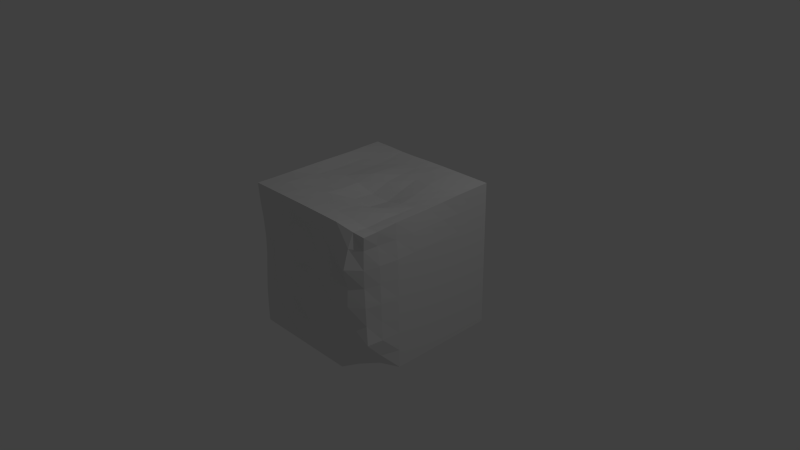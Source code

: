 # Source: deformed_cube01.blend  (saved by Blender 2.70.0; exported with 4.5.12 LTS)
import bpy
from mathutils import Matrix  # noqa: F401  (used for matrix-valued properties, if any)

bpy.ops.wm.read_factory_settings(use_empty=True)
scene = bpy.context.scene
scene.name = 'Scene'

# ---- collections
col_collection_1 = bpy.data.collections.new('Collection 1'); scene.collection.children.link(col_collection_1)

# ---- materials (node trees are filled in below, after node groups)
mat_material = bpy.data.materials.new('Material')
mat_material.alpha_threshold = 0.0
mat_material.use_transparent_shadow = False
mat_material.roughness = 0.5
mat_material.line_color = (0.0, 0.0, 0.0, 1.0)

# ---- material node trees

# ---- world
world_world = bpy.data.worlds.new('World'); scene.world = world_world
world_world.color = (0.05088, 0.05088, 0.05088)
world_world.use_sun_shadow = False
world_world.sun_shadow_jitter_overblur = 0.0
world_world.cycles.sampling_method = 'MANUAL'
world_world.cycles.sample_map_resolution = 256

# ---- cameras
cam_camera = bpy.data.cameras.new('Camera')
cam_camera.clip_end = 100.0
cam_camera.lens = 35.0
cam_camera.sensor_width = 32.0
cam_camera.sensor_height = 18.0
cam_camera.ortho_scale = 7.314
cam_camera.dof.focus_distance = 0.0
cam_camera.dof.aperture_fstop = 128.0

# ---- lights
light_lamp = bpy.data.lights.new('Lamp', 'POINT')
light_lamp.transmission_factor = 0.0
light_lamp.cutoff_distance = 30.0
light_lamp.energy = 100.0
light_lamp.shadow_buffer_clip_start = 1.001
light_lamp.shadow_soft_size = 0.1
light_lamp.shadow_maximum_resolution = 0.006
light_lamp.use_absolute_resolution = True
light_lamp.cycles.use_multiple_importance_sampling = False

# ---- meshes
me_cube = bpy.data.meshes.new('Cube')
me_cube.from_pydata([(1.0, 1.0, -1.0), (0.8351, -0.8455, -0.8242), (-1.0, -1.0, -1.0), (-1.0, 1.0, -1.0), (1.0, 1.0, 1.0), (0.9048, -0.9271, 0.8974), (-0.9998, -0.9998, 0.9998), (-1.0, 1.0, 1.0), (1.0, -5.96e-08, -1.0), (1.788e-07, 1.0, -1.0), (1.0, 1.0, 0.0), (0.0, -1.0, -1.0), (0.9086, -0.9378, -0.01409), (-0.9641, -0.0003433, -0.9714), (-0.9667, -0.9765, 0.000174), (-0.9863, 0.9897, -0.0006678), (0.9692, 0.003775, 0.9646), (-7.334e-06, 0.9985, 0.9984), (8.379e-05, -0.9963, 0.996), (-0.998, -7.402e-05, 0.9979), (5.96e-08, 1.192e-07, -1.0), (-0.01088, 0.01254, 0.8382), (1.0, -2.98e-07, 0.0), (0.002609, -1.184, 0.0101), (-0.8545, -0.009412, -0.02952), (2.384e-07, 1.0, 0.0), (0.9989, -0.4998, -0.9989), (-0.5, 1.0, -1.0), (1.0, 1.0, 0.5), (-0.5, -1.0, -1.0), (0.8942, -0.9354, 0.4797), (-0.9948, 0.5003, -0.9956), (-0.9709, -0.979, 0.505), (-0.9985, 0.9987, 0.5001), (0.9681, -0.4991, 0.9621), (-0.5002, 0.9933, 0.993), (-0.5, -1.0, 1.0), (-0.9951, 0.5001, 0.9949), (1.0, 0.5, -1.0), (0.5, 1.0, -1.0), (1.0, 1.0, -0.5), (0.4999, -0.9996, -0.9995), (0.9485, -0.955, -0.5044), (-0.9888, -0.5013, -0.9906), (-0.9963, -0.997, -0.5002), (-0.9966, 0.9971, -0.5003), (0.9937, 0.5005, 0.9934), (0.5, 1.0, 1.0), (0.5021, -0.9839, 0.9792), (-0.9977, -0.5002, 0.9979), (-0.5, 2.086e-07, -1.0), (0.5, 2.98e-08, -1.0), (1.192e-07, 0.5, -1.0), (2.98e-08, -0.5, -1.0), (-0.001982, -0.5125, 0.9354), (-0.00286, 0.5052, 0.9577), (0.521, 0.01019, 0.8814), (-0.5041, -0.001928, 0.9453), (1.0, -0.5, 0.0), (1.0, 0.5, 0.0), (1.0, -1.788e-07, -0.5), (1.0, -4.172e-07, 0.5), (-0.5098, -1.163, -0.007904), (0.5105, -1.128, -0.004325), (0.01354, -1.085, -0.5056), (0.005443, -1.137, 0.5156), (-0.8719, 0.5101, -0.01661), (-0.8721, -0.5072, -0.002838), (-0.9157, -0.001466, -0.5002), (-0.7942, -0.01908, 0.5355), (-0.5, 1.0, 0.0), (0.5, 1.0, 0.0), (2.384e-07, 1.0, 0.5), (2.086e-07, 1.0, -0.5), (-0.5, -0.5, -1.0), (-0.5009, -0.5035, 0.9586), (0.9996, -0.5, 0.5), (-0.5039, -1.082, 0.4973), (-0.7803, 0.5309, 0.52), (-0.5, 1.0, -0.5), (-0.5, 0.5, -1.0), (0.5, 0.5, -1.0), (0.5, -0.5, -1.0), (0.507, -0.5045, 0.9409), (0.5014, 0.5027, 0.9733), (-0.5024, 0.498, 0.9405), (1.0, -0.5, -0.5), (1.0, 0.5, -0.5), (1.0, 0.5, 0.5), (-0.5118, -1.096, -0.5112), (0.5103, -1.124, -0.5183), (0.4984, -1.037, 0.501), (-0.8786, 0.5058, -0.5057), (-0.8748, -0.5042, -0.5063), (-0.8578, -0.511, 0.5107), (-0.5, 1.0, 0.5), (0.5, 1.0, 0.5), (0.5, 1.0, -0.5), (0.8893, -0.7193, -0.8831), (-0.75, 1.0, -1.0), (1.0, 1.0, 0.75), (-0.75, -1.0, -1.0), (0.8865, -0.9207, 0.7214), (-0.9999, 0.75, -0.9999), (-0.9898, -0.9915, 0.7513), (-0.9999, 0.9999, 0.75), (0.9309, -0.7509, 0.9203), (-0.75, 0.999, 0.999), (-0.75, -1.0, 1.0), (-0.9991, 0.7501, 0.9991), (1.0, 0.75, -1.0), (0.75, 1.0, -1.0), (1.0, 1.0, -0.75), (0.7168, -0.9075, -0.8932), (0.8903, -0.8979, -0.7266), (-0.9995, -0.75, -0.9996), (-1.0, -1.0, -0.75), (-0.9999, 1.0, -0.75), (0.9999, 0.75, 0.9999), (0.75, 1.0, 1.0), (0.7442, -0.9465, 0.9205), (-0.9978, -0.7501, 0.998), (-0.7498, -7.016e-06, -0.993), (0.75, -1.49e-08, -1.0), (1.49e-07, 0.75, -1.0), (4.47e-08, -0.25, -1.0), (0.0006228, -0.7538, 0.963), (-0.0006863, 0.7514, 0.9697), (0.7622, 0.005547, 0.9212), (-0.2608, 0.002868, 0.9211), (0.9711, -0.7469, -0.00241), (1.0, 0.75, 0.0), (1.0, -1.192e-07, -0.75), (1.0, -3.576e-07, 0.25), (-0.7482, -0.9943, -1.904e-05), (0.7523, -1.076, -0.0005678), (0.0008036, -1.032, -0.7553), (0.004352, -1.09, 0.263), (-0.8905, 0.7692, -0.004438), (-0.8595, -0.7684, -0.001667), (-0.8893, 0.0006076, -0.7585), (-0.803, -0.02526, 0.2359), (-0.75, 0.9979, -5.413e-06), (0.75, 1.0, 0.0), (2.555e-07, 0.9998, 0.75), (2.235e-07, 1.0, -0.25), (1.0, -0.25, -1.0), (-0.25, 1.0, -1.0), (1.0, 1.0, 0.25), (-0.25, -1.0, -1.0), (0.888, -0.928, 0.2373), (-0.9775, 0.2507, -0.9817), (-0.9614, -0.9733, 0.2533), (-0.9924, 0.9941, 0.25), (0.9695, -0.2471, 0.9646), (-0.2501, 0.9942, 0.9939), (-0.25, -0.9996, 0.9996), (-0.9964, 0.2499, 0.9962), (1.0, 0.25, -1.0), (0.25, 1.0, -1.0), (1.0, 1.0, -0.25), (0.25, -1.0, -1.0), (0.917, -0.9379, -0.2571), (-0.9693, -0.252, -0.9755), (-0.983, -0.9873, -0.2507), (-0.988, 0.9906, -0.2511), (0.9767, 0.253, 0.9741), (0.25, 1.0, 1.0), (0.2508, -0.9893, 0.9876), (-0.9977, -0.2501, 0.9978), (-0.25, 1.639e-07, -1.0), (0.25, 7.451e-08, -1.0), (8.941e-08, 0.25, -1.0), (1.49e-08, -0.75, -1.0), (-0.007593, -0.2638, 0.865), (-0.004545, 0.2625, 0.9258), (0.266, 0.02084, 0.8245), (-0.752, -0.002428, 0.9527), (1.0, -0.25, 0.0), (1.0, 0.25, 0.0), (1.0, -2.384e-07, -0.25), (0.988, 0.0002573, 0.7497), (-0.2406, -1.123, -0.001276), (0.2579, -1.171, 0.001073), (0.002543, -1.126, -0.2595), (-9.757e-06, -0.9993, 0.7499), (-0.8837, 0.2528, -0.02719), (-0.8731, -0.264, -0.01325), (-0.9059, -0.002199, -0.2625), (-0.9201, -0.001811, 0.773), (-0.25, 1.0, 0.0), (0.25, 1.0, 0.0), (2.384e-07, 1.0, 0.25), (1.937e-07, 1.0, -0.75), (-0.75, -0.5, -0.9983), (-0.25, -0.5, -1.0), (-0.5, -0.25, -1.0), (-0.5, -0.75, -1.0), (-0.5, -0.7503, 0.9908), (-0.5035, -0.255, 0.944), (-0.2518, -0.5072, 0.9505), (-0.7504, -0.5006, 0.9858), (0.9599, -0.7458, 0.4953), (1.0, -0.25, 0.5), (1.0, -0.5, 0.25), (0.9786, -0.5, 0.7492), (-0.7497, -1.004, 0.4996), (-0.247, -1.119, 0.5132), (-0.5114, -1.14, 0.2492), (-0.5014, -1.069, 0.7521), (-0.9158, 0.7678, 0.5064), (-0.7511, 0.2408, 0.526), (-0.8182, 0.525, 0.2308), (-0.9011, 0.5081, 0.771), (-0.75, 0.9997, -0.5), (-0.25, 1.0, -0.5), (-0.5, 1.0, -0.25), (-0.5, 1.0, -0.75), (-0.75, 0.5, -0.9995), (-0.25, 0.5, -1.0), (-0.5, 0.75, -1.0), (-0.5, 0.25, -1.0), (0.25, 0.5, -1.0), (0.75, 0.5, -1.0), (0.5, 0.75, -1.0), (0.5, 0.25, -1.0), (0.25, -0.5, -1.0), (0.75, -0.4999, -0.9977), (0.5, -0.25, -1.0), (0.4999, -0.75, -0.9969), (0.504, -0.7528, 0.9361), (0.5142, -0.2545, 0.9082), (0.7577, -0.4987, 0.9221), (0.2539, -0.5109, 0.9316), (0.5101, 0.2627, 0.9228), (0.5, 0.75, 0.9992), (0.7511, 0.5017, 0.9783), (0.2499, 0.5066, 0.9555), (-0.5022, 0.2482, 0.9495), (-0.5017, 0.7509, 0.9542), (-0.2525, 0.5013, 0.9653), (-0.7526, 0.4989, 0.954), (0.9813, -0.7487, -0.5011), (1.0, -0.25, -0.5), (0.9997, -0.5, -0.75), (1.0, -0.5, -0.25), (1.0, 0.25, -0.5), (1.0, 0.75, -0.5), (1.0, 0.5, -0.75), (1.0, 0.5, -0.25), (1.0, 0.25, 0.5), (1.0, 0.75, 0.5), (1.0, 0.5, 0.25), (0.9982, 0.5, 0.75), (-0.75, -0.9997, -0.5), (-0.2442, -1.172, -0.5164), (-0.5, -1.0, -0.7501), (-0.5115, -1.155, -0.2611), (0.2505, -1.112, -0.5191), (0.7519, -1.015, -0.5021), (0.5055, -1.054, -0.7579), (0.5063, -1.152, -0.2642), (0.2528, -1.081, 0.5072), (0.7498, -1.111, 0.4991), (0.4984, -1.162, 0.2564), (0.5002, -1.04, 0.7497), (-0.9305, 0.7583, -0.506), (-0.8938, 0.2481, -0.4996), (-0.9213, 0.5045, -0.7587), (-0.8753, 0.5026, -0.2536), (-0.9038, -0.2486, -0.5015), (-0.9194, -0.76, -0.5048), (-0.9099, -0.5059, -0.7591), (-0.8738, -0.5032, -0.2544), (-0.8168, -0.2622, 0.5246), (-0.8844, -0.7653, 0.5098), (-0.8736, -0.5099, 0.2505), (-0.9231, -0.504, 0.7608), (-0.75, 1.0, 0.5), (-0.25, 1.0, 0.5), (-0.5, 0.9981, 0.75), (-0.5, 1.0, 0.25), (0.25, 1.0, 0.5), (0.75, 1.0, 0.5), (0.5, 1.0, 0.75), (0.5, 1.0, 0.25), (0.25, 1.0, -0.5), (0.75, 1.0, -0.5), (0.5, 1.0, -0.25), (0.5, 1.0, -0.75), (-0.75, -0.75, -1.0), (-0.75, -0.75, 0.9993), (0.9301, -0.7476, 0.7449), (-0.7511, -1.02, 0.75), (-0.9709, 0.7528, 0.753), (-0.75, 1.0, -0.75), (-0.7499, 0.25, -0.9962), (0.25, 0.25, -1.0), (0.25, -0.75, -1.0), (0.2522, -0.7543, 0.9506), (0.2548, 0.2734, 0.8957), (-0.7524, 0.2475, 0.9503), (0.971, -0.7473, -0.2518), (1.0, 0.25, -0.25), (0.9914, 0.2502, 0.7498), (-0.7493, -0.9975, -0.2499), (0.2509, -1.105, -0.2662), (0.25, -1.002, 0.7495), (-0.8994, 0.7639, -0.2544), (-0.9005, -0.2545, -0.2583), (-0.8989, -0.2511, 0.7706), (-0.75, 0.9993, 0.25), (0.25, 1.0, 0.25), (0.25, 1.0, -0.75), (-0.7499, -0.2501, -0.994), (-0.25, -0.25, -1.0), (-0.25, -0.75, -1.0), (-0.2497, -0.7518, 0.9724), (-0.2588, -0.2569, 0.9228), (-0.7515, -0.252, 0.9626), (0.9616, -0.7458, 0.2473), (1.0, -0.25, 0.25), (0.9883, -0.2498, 0.7497), (-0.7482, -0.9948, 0.2499), (-0.2429, -1.114, 0.2511), (-0.25, -1.001, 0.7501), (-0.896, 0.7741, 0.2474), (-0.7953, 0.2438, 0.2217), (-0.8851, 0.247, 0.7783), (-0.75, 0.998, -0.25), (-0.25, 1.0, -0.25), (-0.25, 1.0, -0.75), (-0.75, 0.75, -1.0), (-0.25, 0.75, -1.0), (-0.25, 0.25, -1.0), (0.25, 0.75, -1.0), (0.75, 0.75, -1.0), (0.75, 0.25, -1.0), (0.25, -0.25, -1.0), (0.75, -0.25, -1.0), (0.7432, -0.7434, -0.9175), (0.7549, -0.7528, 0.9081), (0.7607, -0.2484, 0.9219), (0.2623, -0.2617, 0.8478), (0.7566, 0.2565, 0.9425), (0.75, 0.75, 0.9992), (0.25, 0.7506, 0.9874), (-0.2526, 0.2525, 0.9704), (-0.2514, 0.7513, 0.9598), (-0.7508, 0.7503, 0.9775), (0.939, -0.7414, -0.7452), (1.0, -0.25, -0.75), (1.0, -0.25, -0.25), (1.0, 0.25, -0.75), (1.0, 0.75, -0.75), (1.0, 0.75, -0.25), (1.0, 0.25, 0.25), (1.0, 0.75, 0.25), (1.0, 0.75, 0.75), (-0.75, -1.0, -0.75), (-0.25, -1.088, -0.7612), (-0.2421, -1.112, -0.26), (0.2518, -1.052, -0.7588), (0.7387, -0.9604, -0.7426), (0.7484, -1.037, -0.2521), (0.2539, -1.127, 0.2679), (0.744, -1.057, 0.2485), (0.7458, -1.029, 0.7433), (-0.9801, 0.7516, -0.7519), (-0.8934, 0.2515, -0.7597), (-0.9228, 0.2479, -0.2593), (-0.8907, -0.2508, -0.7601), (-0.9729, -0.7527, -0.752), (-0.8823, -0.765, -0.2545), (-0.8516, -0.2682, 0.25), (-0.8589, -0.7696, 0.2528), (-0.9564, -0.7537, 0.7555), (-0.75, 0.9999, 0.75), (-0.25, 0.9984, 0.75), (-0.25, 1.0, 0.25), (0.25, 1.0, 0.75), (0.75, 1.0, 0.75), (0.75, 1.0, 0.25), (0.25, 1.0, -0.25), (0.75, 1.0, -0.25), (0.75, 1.0, -0.75)], [], [(290, 101, 2, 115), (291, 121, 6, 108), (292, 106, 5, 102), (293, 108, 6, 104), (294, 109, 7, 105), (295, 99, 3, 117), (296, 122, 13, 151), (297, 171, 20, 172), (298, 161, 11, 173), (299, 126, 18, 168), (300, 175, 21, 176), (301, 157, 19, 177), (302, 130, 12, 162), (303, 179, 22, 180), (304, 166, 16, 181), (305, 134, 14, 164), (306, 183, 23, 184), (307, 168, 18, 185), (308, 138, 15, 165), (309, 187, 24, 188), (310, 169, 19, 189), (311, 142, 15, 153), (312, 191, 25, 192), (313, 159, 9, 193), (314, 194, 43, 163), (315, 195, 74, 196), (316, 149, 29, 197), (317, 198, 36, 156), (318, 199, 75, 200), (319, 169, 49, 201), (320, 202, 30, 150), (321, 203, 76, 204), (322, 154, 34, 205), (323, 206, 32, 152), (324, 207, 77, 208), (325, 156, 36, 209), (326, 210, 33, 153), (327, 211, 78, 212), (328, 157, 37, 213), (329, 214, 45, 165), (330, 215, 79, 216), (331, 147, 27, 217), (332, 218, 31, 103), (333, 219, 80, 220), (334, 170, 50, 221), (335, 222, 52, 124), (336, 223, 81, 224), (337, 123, 51, 225), (338, 226, 53, 125), (339, 227, 82, 228), (340, 113, 41, 229), (341, 230, 48, 120), (342, 231, 83, 232), (343, 174, 54, 233), (344, 234, 56, 128), (345, 235, 84, 236), (346, 127, 55, 237), (347, 238, 57, 129), (348, 239, 85, 240), (349, 109, 37, 241), (350, 242, 42, 114), (351, 243, 86, 244), (352, 178, 58, 245), (353, 246, 60, 132), (354, 247, 87, 248), (355, 131, 59, 249), (356, 250, 61, 133), (357, 251, 88, 252), (358, 118, 46, 253), (359, 254, 44, 116), (360, 255, 89, 256), (361, 182, 62, 257), (362, 258, 64, 136), (363, 259, 90, 260), (364, 135, 63, 261), (365, 262, 65, 137), (366, 263, 91, 264), (367, 120, 48, 265), (368, 266, 45, 117), (369, 267, 92, 268), (370, 186, 66, 269), (371, 270, 68, 140), (372, 271, 93, 272), (373, 139, 67, 273), (374, 274, 69, 141), (375, 275, 94, 276), (376, 121, 49, 277), (377, 278, 33, 105), (378, 279, 95, 280), (379, 190, 70, 281), (380, 282, 72, 144), (381, 283, 96, 284), (382, 143, 71, 285), (383, 286, 73, 145), (384, 287, 97, 288), (385, 111, 39, 289), (194, 290, 115, 43), (74, 197, 290, 194), (197, 29, 101, 290), (198, 291, 108, 36), (75, 201, 291, 198), (201, 49, 121, 291), (202, 292, 102, 30), (76, 205, 292, 202), (205, 34, 106, 292), (206, 293, 104, 32), (77, 209, 293, 206), (209, 36, 108, 293), (210, 294, 105, 33), (78, 213, 294, 210), (213, 37, 109, 294), (214, 295, 117, 45), (79, 217, 295, 214), (217, 27, 99, 295), (218, 296, 151, 31), (80, 221, 296, 218), (221, 50, 122, 296), (222, 297, 172, 52), (81, 225, 297, 222), (225, 51, 171, 297), (226, 298, 173, 53), (82, 229, 298, 226), (229, 41, 161, 298), (230, 299, 168, 48), (83, 233, 299, 230), (233, 54, 126, 299), (234, 300, 176, 56), (84, 237, 300, 234), (237, 55, 175, 300), (238, 301, 177, 57), (85, 241, 301, 238), (241, 37, 157, 301), (242, 302, 162, 42), (86, 245, 302, 242), (245, 58, 130, 302), (246, 303, 180, 60), (87, 249, 303, 246), (249, 59, 179, 303), (250, 304, 181, 61), (88, 253, 304, 250), (253, 46, 166, 304), (254, 305, 164, 44), (89, 257, 305, 254), (257, 62, 134, 305), (258, 306, 184, 64), (90, 261, 306, 258), (261, 63, 183, 306), (262, 307, 185, 65), (91, 265, 307, 262), (265, 48, 168, 307), (266, 308, 165, 45), (92, 269, 308, 266), (269, 66, 138, 308), (270, 309, 188, 68), (93, 273, 309, 270), (273, 67, 187, 309), (274, 310, 189, 69), (94, 277, 310, 274), (277, 49, 169, 310), (278, 311, 153, 33), (95, 281, 311, 278), (281, 70, 142, 311), (282, 312, 192, 72), (96, 285, 312, 282), (285, 71, 191, 312), (286, 313, 193, 73), (97, 289, 313, 286), (289, 39, 159, 313), (122, 314, 163, 13), (50, 196, 314, 122), (196, 74, 194, 314), (170, 315, 196, 50), (20, 125, 315, 170), (125, 53, 195, 315), (195, 316, 197, 74), (53, 173, 316, 195), (173, 11, 149, 316), (126, 317, 156, 18), (54, 200, 317, 126), (200, 75, 198, 317), (174, 318, 200, 54), (21, 129, 318, 174), (129, 57, 199, 318), (199, 319, 201, 75), (57, 177, 319, 199), (177, 19, 169, 319), (130, 320, 150, 12), (58, 204, 320, 130), (204, 76, 202, 320), (178, 321, 204, 58), (22, 133, 321, 178), (133, 61, 203, 321), (203, 322, 205, 76), (61, 181, 322, 203), (181, 16, 154, 322), (134, 323, 152, 14), (62, 208, 323, 134), (208, 77, 206, 323), (182, 324, 208, 62), (23, 137, 324, 182), (137, 65, 207, 324), (207, 325, 209, 77), (65, 185, 325, 207), (185, 18, 156, 325), (138, 326, 153, 15), (66, 212, 326, 138), (212, 78, 210, 326), (186, 327, 212, 66), (24, 141, 327, 186), (141, 69, 211, 327), (211, 328, 213, 78), (69, 189, 328, 211), (189, 19, 157, 328), (142, 329, 165, 15), (70, 216, 329, 142), (216, 79, 214, 329), (190, 330, 216, 70), (25, 145, 330, 190), (145, 73, 215, 330), (215, 331, 217, 79), (73, 193, 331, 215), (193, 9, 147, 331), (99, 332, 103, 3), (27, 220, 332, 99), (220, 80, 218, 332), (147, 333, 220, 27), (9, 124, 333, 147), (124, 52, 219, 333), (219, 334, 221, 80), (52, 172, 334, 219), (172, 20, 170, 334), (159, 335, 124, 9), (39, 224, 335, 159), (224, 81, 222, 335), (111, 336, 224, 39), (0, 110, 336, 111), (110, 38, 223, 336), (223, 337, 225, 81), (38, 158, 337, 223), (158, 8, 123, 337), (171, 338, 125, 20), (51, 228, 338, 171), (228, 82, 226, 338), (123, 339, 228, 51), (8, 146, 339, 123), (146, 26, 227, 339), (227, 340, 229, 82), (26, 98, 340, 227), (98, 1, 113, 340), (106, 341, 120, 5), (34, 232, 341, 106), (232, 83, 230, 341), (154, 342, 232, 34), (16, 128, 342, 154), (128, 56, 231, 342), (231, 343, 233, 83), (56, 176, 343, 231), (176, 21, 174, 343), (166, 344, 128, 16), (46, 236, 344, 166), (236, 84, 234, 344), (118, 345, 236, 46), (4, 119, 345, 118), (119, 47, 235, 345), (235, 346, 237, 84), (47, 167, 346, 235), (167, 17, 127, 346), (175, 347, 129, 21), (55, 240, 347, 175), (240, 85, 238, 347), (127, 348, 240, 55), (17, 155, 348, 127), (155, 35, 239, 348), (239, 349, 241, 85), (35, 107, 349, 239), (107, 7, 109, 349), (98, 350, 114, 1), (26, 244, 350, 98), (244, 86, 242, 350), (146, 351, 244, 26), (8, 132, 351, 146), (132, 60, 243, 351), (243, 352, 245, 86), (60, 180, 352, 243), (180, 22, 178, 352), (158, 353, 132, 8), (38, 248, 353, 158), (248, 87, 246, 353), (110, 354, 248, 38), (0, 112, 354, 110), (112, 40, 247, 354), (247, 355, 249, 87), (40, 160, 355, 247), (160, 10, 131, 355), (179, 356, 133, 22), (59, 252, 356, 179), (252, 88, 250, 356), (131, 357, 252, 59), (10, 148, 357, 131), (148, 28, 251, 357), (251, 358, 253, 88), (28, 100, 358, 251), (100, 4, 118, 358), (101, 359, 116, 2), (29, 256, 359, 101), (256, 89, 254, 359), (149, 360, 256, 29), (11, 136, 360, 149), (136, 64, 255, 360), (255, 361, 257, 89), (64, 184, 361, 255), (184, 23, 182, 361), (161, 362, 136, 11), (41, 260, 362, 161), (260, 90, 258, 362), (113, 363, 260, 41), (1, 114, 363, 113), (114, 42, 259, 363), (259, 364, 261, 90), (42, 162, 364, 259), (162, 12, 135, 364), (183, 365, 137, 23), (63, 264, 365, 183), (264, 91, 262, 365), (135, 366, 264, 63), (12, 150, 366, 135), (150, 30, 263, 366), (263, 367, 265, 91), (30, 102, 367, 263), (102, 5, 120, 367), (103, 368, 117, 3), (31, 268, 368, 103), (268, 92, 266, 368), (151, 369, 268, 31), (13, 140, 369, 151), (140, 68, 267, 369), (267, 370, 269, 92), (68, 188, 370, 267), (188, 24, 186, 370), (163, 371, 140, 13), (43, 272, 371, 163), (272, 93, 270, 371), (115, 372, 272, 43), (2, 116, 372, 115), (116, 44, 271, 372), (271, 373, 273, 93), (44, 164, 373, 271), (164, 14, 139, 373), (187, 374, 141, 24), (67, 276, 374, 187), (276, 94, 274, 374), (139, 375, 276, 67), (14, 152, 375, 139), (152, 32, 275, 375), (275, 376, 277, 94), (32, 104, 376, 275), (104, 6, 121, 376), (107, 377, 105, 7), (35, 280, 377, 107), (280, 95, 278, 377), (155, 378, 280, 35), (17, 144, 378, 155), (144, 72, 279, 378), (279, 379, 281, 95), (72, 192, 379, 279), (192, 25, 190, 379), (167, 380, 144, 17), (47, 284, 380, 167), (284, 96, 282, 380), (119, 381, 284, 47), (4, 100, 381, 119), (100, 28, 283, 381), (283, 382, 285, 96), (28, 148, 382, 283), (148, 10, 143, 382), (191, 383, 145, 25), (71, 288, 383, 191), (288, 97, 286, 383), (143, 384, 288, 71), (10, 160, 384, 143), (160, 40, 287, 384), (287, 385, 289, 97), (40, 112, 385, 287), (112, 0, 111, 385)])
me_cube.materials.append(mat_material)
me_cube.use_remesh_preserve_volume = False
me_cube.use_remesh_preserve_attributes = False
me_cube.use_mirror_vertex_groups = False
me_cube.update()

# ---- objects
ob_cube = bpy.data.objects.new('Cube', me_cube)
ob_lamp = bpy.data.objects.new('Lamp', light_lamp)
ob_camera = bpy.data.objects.new('Camera', cam_camera)

# ---- transforms, parenting, visibility, modifiers, constraints
ob_cube.location = (0.0, 0.0, 0.0)
ob_cube.lock_rotations_4d = False
ob_cube.empty_display_type = 'ARROWS'
ob_cube.lineart.crease_threshold = 0.0
ob_lamp.location = (4.076, 1.005, 5.904)
ob_lamp.rotation_euler = (0.6503, 0.05522, 1.866)
ob_lamp.lock_rotations_4d = False
ob_lamp.empty_display_type = 'ARROWS'
ob_lamp.color = (0.0, 0.0, 0.0, 0.0)
ob_lamp.lineart.crease_threshold = 0.0
ob_camera.location = (7.481, -6.508, 5.344)
ob_camera.rotation_euler = (1.109, 0.01082, 0.8149)
ob_camera.lock_rotations_4d = False
ob_camera.empty_display_type = 'ARROWS'
ob_camera.color = (0.0, 0.0, 0.0, 0.0)
ob_camera.display_type = 'WIRE'
ob_camera.lineart.crease_threshold = 0.0

# ---- collection membership
col_collection_1.objects.link(ob_cube)
col_collection_1.objects.link(ob_lamp)
col_collection_1.objects.link(ob_camera)

# ---- scene / render settings (as saved in the file)
scene.camera = ob_camera
scene.frame_start = 1; scene.frame_end = 250; scene.frame_set(1)
scene.render.engine = 'BLENDER_EEVEE_NEXT'
scene.render.resolution_percentage = 50
scene.render.dither_intensity = 0.0
scene.cycles.use_denoising = False
scene.cycles.samples = 10
scene.cycles.sampling_pattern = 'TABULATED_SOBOL'
scene.cycles.light_sampling_threshold = 0.0
scene.cycles.use_adaptive_sampling = False
scene.cycles.use_light_tree = False
scene.cycles.blur_glossy = 0.0
scene.cycles.volume_bounces = 1
scene.cycles.pixel_filter_type = 'GAUSSIAN'
scene.cycles.sample_clamp_indirect = 0.0
scene.view_settings.view_transform = 'Standard'
bpy.context.view_layer.update()

